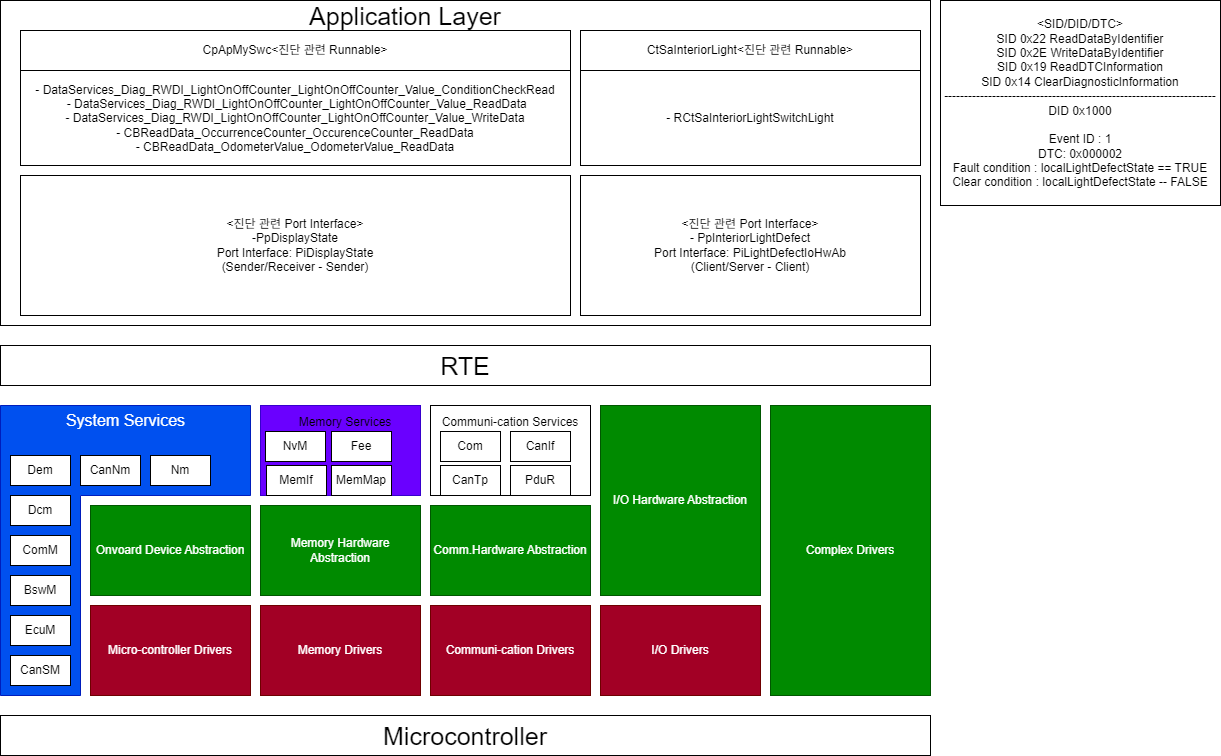

The diagram above was exported from draw.io. Its source (the exported page's mxGraphModel, read from the mxfile embedded in the PNG):
<mxGraphModel dx="1810" dy="1540" grid="1" gridSize="10" guides="1" tooltips="1" connect="1" arrows="1" fold="1" page="1" pageScale="1" pageWidth="827" pageHeight="1169" math="0" shadow="0">
  <root>
    <mxCell id="0" />
    <mxCell id="1" parent="0" />
    <mxCell id="mXLfM1KB1rpvYmFzI5Nx-32" parent="1" style="rounded=0;whiteSpace=wrap;html=1;" value="" vertex="1">
      <mxGeometry height="325" width="930" x="30" y="385" as="geometry" />
    </mxCell>
    <mxCell id="2m0hrD61nn0nZeH5MxNl-4" parent="1" style="rounded=0;whiteSpace=wrap;html=1;movable=1;resizable=1;rotatable=1;deletable=1;editable=1;locked=0;connectable=1;" value="-&amp;nbsp;&lt;span style=&quot;background-color: transparent; color: light-dark(rgb(0, 0, 0), rgb(255, 255, 255));&quot;&gt;DataServices_Diag_RWDI_LightOnOffCounter_LightOnOffCounter_Value_ConditionCheckRead&lt;/span&gt;&lt;div&gt;&lt;div&gt;&amp;nbsp;- DataServices_Diag_RWDI_LightOnOffCounter_LightOnOffCounter_Value_ReadData&lt;/div&gt;&lt;/div&gt;&lt;div&gt;-&amp;nbsp;DataServices_Diag_RWDI_LightOnOffCounter_LightOnOffCounter_Value_WriteData&lt;/div&gt;&lt;div&gt;-&amp;nbsp;CBReadData_OccurrenceCounter_OccurenceCounter_ReadData&lt;/div&gt;&lt;div&gt;-&amp;nbsp;CBReadData_OdometerValue_OdometerValue_ReadData&lt;/div&gt;" vertex="1">
      <mxGeometry height="95" width="550" x="50" y="455" as="geometry" />
    </mxCell>
    <mxCell id="2m0hrD61nn0nZeH5MxNl-5" parent="1" style="rounded=0;whiteSpace=wrap;html=1;movable=1;resizable=1;rotatable=1;deletable=1;editable=1;locked=0;connectable=1;" value="CpApMySwc&amp;lt;진단 관련 Runnable&amp;gt;" vertex="1">
      <mxGeometry height="40" width="550" x="50" y="415" as="geometry" />
    </mxCell>
    <mxCell id="mXLfM1KB1rpvYmFzI5Nx-18" parent="1" style="rounded=0;whiteSpace=wrap;html=1;" value="&lt;font style=&quot;font-size: 25px;&quot;&gt;RTE&lt;/font&gt;" vertex="1">
      <mxGeometry height="40" width="930" x="30" y="730" as="geometry" />
    </mxCell>
    <mxCell id="mXLfM1KB1rpvYmFzI5Nx-19" parent="1" style="shape=corner;whiteSpace=wrap;html=1;dx=80;dy=90;align=left;fillColor=light-dark(#0050EF,#9577FF);fontColor=light-dark(#ffffff, #000000);strokeColor=#001DBC;labelBackgroundColor=none;" value="&lt;div style=&quot;text-align: justify;&quot;&gt;&lt;br&gt;&lt;/div&gt;" vertex="1">
      <mxGeometry height="290" width="250" x="30" y="790" as="geometry" />
    </mxCell>
    <mxCell id="mXLfM1KB1rpvYmFzI5Nx-20" parent="1" style="rounded=0;whiteSpace=wrap;html=1;fillColor=light-dark(#6A00FF,#9577FF);fontColor=light-dark(#ffffff, #000000);strokeColor=#3700CC;fillStyle=auto;labelBackgroundColor=none;" value="" vertex="1">
      <mxGeometry height="90" width="160" x="290" y="790" as="geometry" />
    </mxCell>
    <mxCell id="mXLfM1KB1rpvYmFzI5Nx-21" parent="1" style="rounded=0;whiteSpace=wrap;html=1;fillColor=light-dark(#FFFFFF,#9577FF);labelBackgroundColor=none;fontColor=light-dark(#ffffff, #000000);" value="" vertex="1">
      <mxGeometry height="90" width="160" x="460" y="790" as="geometry" />
    </mxCell>
    <mxCell id="mXLfM1KB1rpvYmFzI5Nx-22" parent="1" style="rounded=0;whiteSpace=wrap;html=1;fillColor=#008a00;fontColor=light-dark(#ffffff, #000000);strokeColor=#005700;labelBackgroundColor=none;" value="Memory Hardware Abstraction" vertex="1">
      <mxGeometry height="90" width="160" x="290" y="890" as="geometry" />
    </mxCell>
    <mxCell id="mXLfM1KB1rpvYmFzI5Nx-23" parent="1" style="rounded=0;whiteSpace=wrap;html=1;fillColor=#008a00;fontColor=light-dark(#ffffff, #000000);strokeColor=#005700;labelBackgroundColor=none;" value="Onvoard Device Abstraction" vertex="1">
      <mxGeometry height="90" width="160" x="120" y="890" as="geometry" />
    </mxCell>
    <mxCell id="mXLfM1KB1rpvYmFzI5Nx-24" parent="1" style="rounded=0;whiteSpace=wrap;html=1;fillColor=#008a00;fontColor=light-dark(#ffffff, #000000);strokeColor=#005700;labelBackgroundColor=none;" value="Comm.Hardware Abstraction" vertex="1">
      <mxGeometry height="90" width="160" x="460" y="890" as="geometry" />
    </mxCell>
    <mxCell id="mXLfM1KB1rpvYmFzI5Nx-25" parent="1" style="rounded=0;whiteSpace=wrap;html=1;fillColor=#a20025;fontColor=light-dark(#ffffff, #000000);strokeColor=#6F0000;labelBackgroundColor=none;" value="Communi-cation Drivers" vertex="1">
      <mxGeometry height="90" width="160" x="460" y="990" as="geometry" />
    </mxCell>
    <mxCell id="mXLfM1KB1rpvYmFzI5Nx-26" parent="1" style="rounded=0;whiteSpace=wrap;html=1;fillColor=#a20025;fontColor=light-dark(#ffffff, #000000);strokeColor=#6F0000;labelBackgroundColor=none;" value="Memory Drivers" vertex="1">
      <mxGeometry height="90" width="160" x="290" y="990" as="geometry" />
    </mxCell>
    <mxCell id="mXLfM1KB1rpvYmFzI5Nx-27" parent="1" style="rounded=0;whiteSpace=wrap;html=1;fillColor=#a20025;fontColor=light-dark(#ffffff, #000000);strokeColor=#6F0000;labelBackgroundColor=none;" value="Micro-controller Drivers" vertex="1">
      <mxGeometry height="90" width="160" x="120" y="990" as="geometry" />
    </mxCell>
    <mxCell id="mXLfM1KB1rpvYmFzI5Nx-28" parent="1" style="rounded=0;whiteSpace=wrap;html=1;fillColor=#008a00;fontColor=light-dark(#ffffff, #000000);strokeColor=#005700;labelBackgroundColor=none;" value="I/O Hardware Abstraction" vertex="1">
      <mxGeometry height="190" width="160" x="630" y="790" as="geometry" />
    </mxCell>
    <mxCell id="mXLfM1KB1rpvYmFzI5Nx-29" parent="1" style="rounded=0;whiteSpace=wrap;html=1;fillColor=#a20025;fontColor=light-dark(#ffffff, #000000);strokeColor=#6F0000;labelBackgroundColor=none;" value="I/O Drivers" vertex="1">
      <mxGeometry height="90" width="160" x="630" y="990" as="geometry" />
    </mxCell>
    <mxCell id="mXLfM1KB1rpvYmFzI5Nx-30" parent="1" style="rounded=0;whiteSpace=wrap;html=1;fillColor=#008a00;fontColor=light-dark(#ffffff, #000000);strokeColor=#005700;labelBackgroundColor=none;" value="Complex Drivers" vertex="1">
      <mxGeometry height="290" width="160" x="800" y="790" as="geometry" />
    </mxCell>
    <mxCell id="mXLfM1KB1rpvYmFzI5Nx-31" parent="1" style="text;html=1;whiteSpace=wrap;strokeColor=none;fillColor=none;align=center;verticalAlign=middle;rounded=0;fontSize=16;labelBackgroundColor=none;fontColor=light-dark(#ffffff, #000000);" value="System Services" vertex="1">
      <mxGeometry height="30" width="169" x="70.5" y="790" as="geometry" />
    </mxCell>
    <mxCell id="mXLfM1KB1rpvYmFzI5Nx-33" parent="1" style="text;html=1;whiteSpace=wrap;strokeColor=none;fillColor=none;align=center;verticalAlign=middle;rounded=0;fontSize=16;" value="&lt;span style=&quot;font-size: 25px;&quot;&gt;Application Layer&lt;/span&gt;" vertex="1">
      <mxGeometry height="30" width="240" x="315" y="385" as="geometry" />
    </mxCell>
    <mxCell id="esntSZmLEDNbzs06_STo-1" parent="1" style="text;html=1;whiteSpace=wrap;strokeColor=none;fillColor=none;align=center;verticalAlign=middle;rounded=0;fontSize=16;" value="&lt;span style=&quot;font-size: 12px;&quot;&gt;&lt;font style=&quot;color: light-dark(rgb(0, 0, 0), rgb(0, 0, 0));&quot;&gt;Memory Services&lt;/font&gt;&lt;/span&gt;" vertex="1">
      <mxGeometry height="30" width="120" x="315" y="790" as="geometry" />
    </mxCell>
    <mxCell id="esntSZmLEDNbzs06_STo-2" parent="1" style="text;html=1;whiteSpace=wrap;strokeColor=none;fillColor=none;align=center;verticalAlign=middle;rounded=0;fontSize=16;" value="&lt;span style=&quot;font-size: 12px;&quot;&gt;&lt;font style=&quot;color: light-dark(rgb(0, 0, 0), rgb(0, 0, 0));&quot;&gt;Communi-cation Services&lt;/font&gt;&lt;/span&gt;" vertex="1">
      <mxGeometry height="30" width="160" x="460" y="790" as="geometry" />
    </mxCell>
    <mxCell id="esntSZmLEDNbzs06_STo-4" parent="1" style="rounded=0;whiteSpace=wrap;html=1;" value="Dem" vertex="1">
      <mxGeometry height="30" width="60" x="40" y="840" as="geometry" />
    </mxCell>
    <mxCell id="esntSZmLEDNbzs06_STo-5" parent="1" style="rounded=0;whiteSpace=wrap;html=1;" value="Dcm" vertex="1">
      <mxGeometry height="30" width="60" x="40" y="880" as="geometry" />
    </mxCell>
    <mxCell id="esntSZmLEDNbzs06_STo-7" parent="1" style="rounded=0;whiteSpace=wrap;html=1;" value="NvM" vertex="1">
      <mxGeometry height="30" width="60" x="295" y="816" as="geometry" />
    </mxCell>
    <mxCell id="esntSZmLEDNbzs06_STo-8" parent="1" style="rounded=0;whiteSpace=wrap;html=1;" value="Fee" vertex="1">
      <mxGeometry height="30" width="60" x="361" y="816" as="geometry" />
    </mxCell>
    <mxCell id="esntSZmLEDNbzs06_STo-9" parent="1" style="rounded=0;whiteSpace=wrap;html=1;" value="MemIf" vertex="1">
      <mxGeometry height="30" width="60" x="296" y="850" as="geometry" />
    </mxCell>
    <mxCell id="esntSZmLEDNbzs06_STo-10" parent="1" style="rounded=0;whiteSpace=wrap;html=1;" value="MemMap" vertex="1">
      <mxGeometry height="30" width="60" x="361" y="850" as="geometry" />
    </mxCell>
    <mxCell id="esntSZmLEDNbzs06_STo-11" parent="1" style="rounded=0;whiteSpace=wrap;html=1;" value="Com" vertex="1">
      <mxGeometry height="30" width="60" x="470" y="816" as="geometry" />
    </mxCell>
    <mxCell id="esntSZmLEDNbzs06_STo-12" parent="1" style="rounded=0;whiteSpace=wrap;html=1;" value="ComM" vertex="1">
      <mxGeometry height="30" width="60" x="40" y="920" as="geometry" />
    </mxCell>
    <mxCell id="esntSZmLEDNbzs06_STo-13" parent="1" style="rounded=0;whiteSpace=wrap;html=1;" value="BswM" vertex="1">
      <mxGeometry height="30" width="60" x="40" y="960" as="geometry" />
    </mxCell>
    <mxCell id="esntSZmLEDNbzs06_STo-14" parent="1" style="rounded=0;whiteSpace=wrap;html=1;" value="EcuM" vertex="1">
      <mxGeometry height="30" width="60" x="40" y="1000" as="geometry" />
    </mxCell>
    <mxCell id="esntSZmLEDNbzs06_STo-15" parent="1" style="rounded=0;whiteSpace=wrap;html=1;" value="CanSM" vertex="1">
      <mxGeometry height="30" width="60" x="40" y="1040" as="geometry" />
    </mxCell>
    <mxCell id="esntSZmLEDNbzs06_STo-16" parent="1" style="rounded=0;whiteSpace=wrap;html=1;" value="CanNm" vertex="1">
      <mxGeometry height="30" width="60" x="110" y="840" as="geometry" />
    </mxCell>
    <mxCell id="esntSZmLEDNbzs06_STo-17" parent="1" style="rounded=0;whiteSpace=wrap;html=1;" value="Nm" vertex="1">
      <mxGeometry height="30" width="60" x="180" y="840" as="geometry" />
    </mxCell>
    <mxCell id="esntSZmLEDNbzs06_STo-18" parent="1" style="rounded=0;whiteSpace=wrap;html=1;" value="CanIf" vertex="1">
      <mxGeometry height="30" width="60" x="540" y="816" as="geometry" />
    </mxCell>
    <mxCell id="esntSZmLEDNbzs06_STo-19" parent="1" style="rounded=0;whiteSpace=wrap;html=1;" value="PduR" vertex="1">
      <mxGeometry height="30" width="60" x="540" y="850" as="geometry" />
    </mxCell>
    <mxCell id="esntSZmLEDNbzs06_STo-20" parent="1" style="rounded=0;whiteSpace=wrap;html=1;" value="CanTp" vertex="1">
      <mxGeometry height="30" width="60" x="470" y="850" as="geometry" />
    </mxCell>
    <mxCell id="esntSZmLEDNbzs06_STo-21" parent="1" style="rounded=0;whiteSpace=wrap;html=1;" value="&lt;div&gt;&amp;lt;SID/DID/DTC&amp;gt;&lt;/div&gt;SID 0x22 ReadDataByIdentifier&lt;div&gt;SID 0x2E WriteDataByIdentifier&lt;/div&gt;&lt;div&gt;SID 0x19 ReadDTCInformation&lt;/div&gt;&lt;div&gt;SID 0x14 ClearDiagnosticInformation&lt;/div&gt;&lt;div&gt;--------------------------------------------------------------------&lt;/div&gt;&lt;div&gt;DID 0x1000&lt;/div&gt;&lt;div&gt;&lt;br&gt;&lt;/div&gt;&lt;div&gt;Event ID : 1&lt;/div&gt;&lt;div&gt;DTC: 0x000002&lt;/div&gt;&lt;div&gt;Fault condition : localLightDefectState == TRUE&lt;/div&gt;&lt;div&gt;Clear condition : localLightDefectState -- FALSE&lt;/div&gt;" vertex="1">
      <mxGeometry height="205" width="280" x="970" y="385" as="geometry" />
    </mxCell>
    <mxCell id="esntSZmLEDNbzs06_STo-22" parent="1" style="rounded=0;whiteSpace=wrap;html=1;movable=1;resizable=1;rotatable=1;deletable=1;editable=1;locked=0;connectable=1;" value="-&amp;nbsp;RCtSaInteriorLightSwitchLight" vertex="1">
      <mxGeometry height="95" width="340" x="610" y="455" as="geometry" />
    </mxCell>
    <mxCell id="esntSZmLEDNbzs06_STo-23" parent="1" style="rounded=0;whiteSpace=wrap;html=1;movable=1;resizable=1;rotatable=1;deletable=1;editable=1;locked=0;connectable=1;" value="CtSaInteriorLight&amp;lt;진단 관련 Runnable&amp;gt;" vertex="1">
      <mxGeometry height="40" width="340" x="610" y="415" as="geometry" />
    </mxCell>
    <mxCell id="esntSZmLEDNbzs06_STo-24" parent="1" style="rounded=0;whiteSpace=wrap;html=1;movable=1;resizable=1;rotatable=1;deletable=1;editable=1;locked=0;connectable=1;" value="&amp;lt;진단 관련 Port Interface&amp;gt;&lt;div&gt;-&amp;nbsp;PpInteriorLightDefect&lt;/div&gt;&lt;div&gt;Port Interface:&amp;nbsp;PiLightDefectIoHwAb&lt;/div&gt;&lt;div&gt;(Client/Server - Client)&lt;/div&gt;" vertex="1">
      <mxGeometry height="140" width="340" x="610" y="560" as="geometry" />
    </mxCell>
    <mxCell id="esntSZmLEDNbzs06_STo-25" parent="1" style="rounded=0;whiteSpace=wrap;html=1;movable=1;resizable=1;rotatable=1;deletable=1;editable=1;locked=0;connectable=1;" value="&amp;lt;진단 관련 Port Interface&amp;gt;&lt;div&gt;-PpDisplayState&lt;/div&gt;&lt;div&gt;Port Interface: PiDisplayState&lt;/div&gt;&lt;div&gt;(Sender/Receiver - Sender)&lt;/div&gt;" vertex="1">
      <mxGeometry height="140" width="550" x="50" y="560" as="geometry" />
    </mxCell>
    <mxCell id="esntSZmLEDNbzs06_STo-26" parent="1" style="rounded=0;whiteSpace=wrap;html=1;" value="&lt;font style=&quot;font-size: 25px;&quot;&gt;Microcontroller&lt;/font&gt;" vertex="1">
      <mxGeometry height="40" width="930" x="30" y="1100" as="geometry" />
    </mxCell>
  </root>
</mxGraphModel>